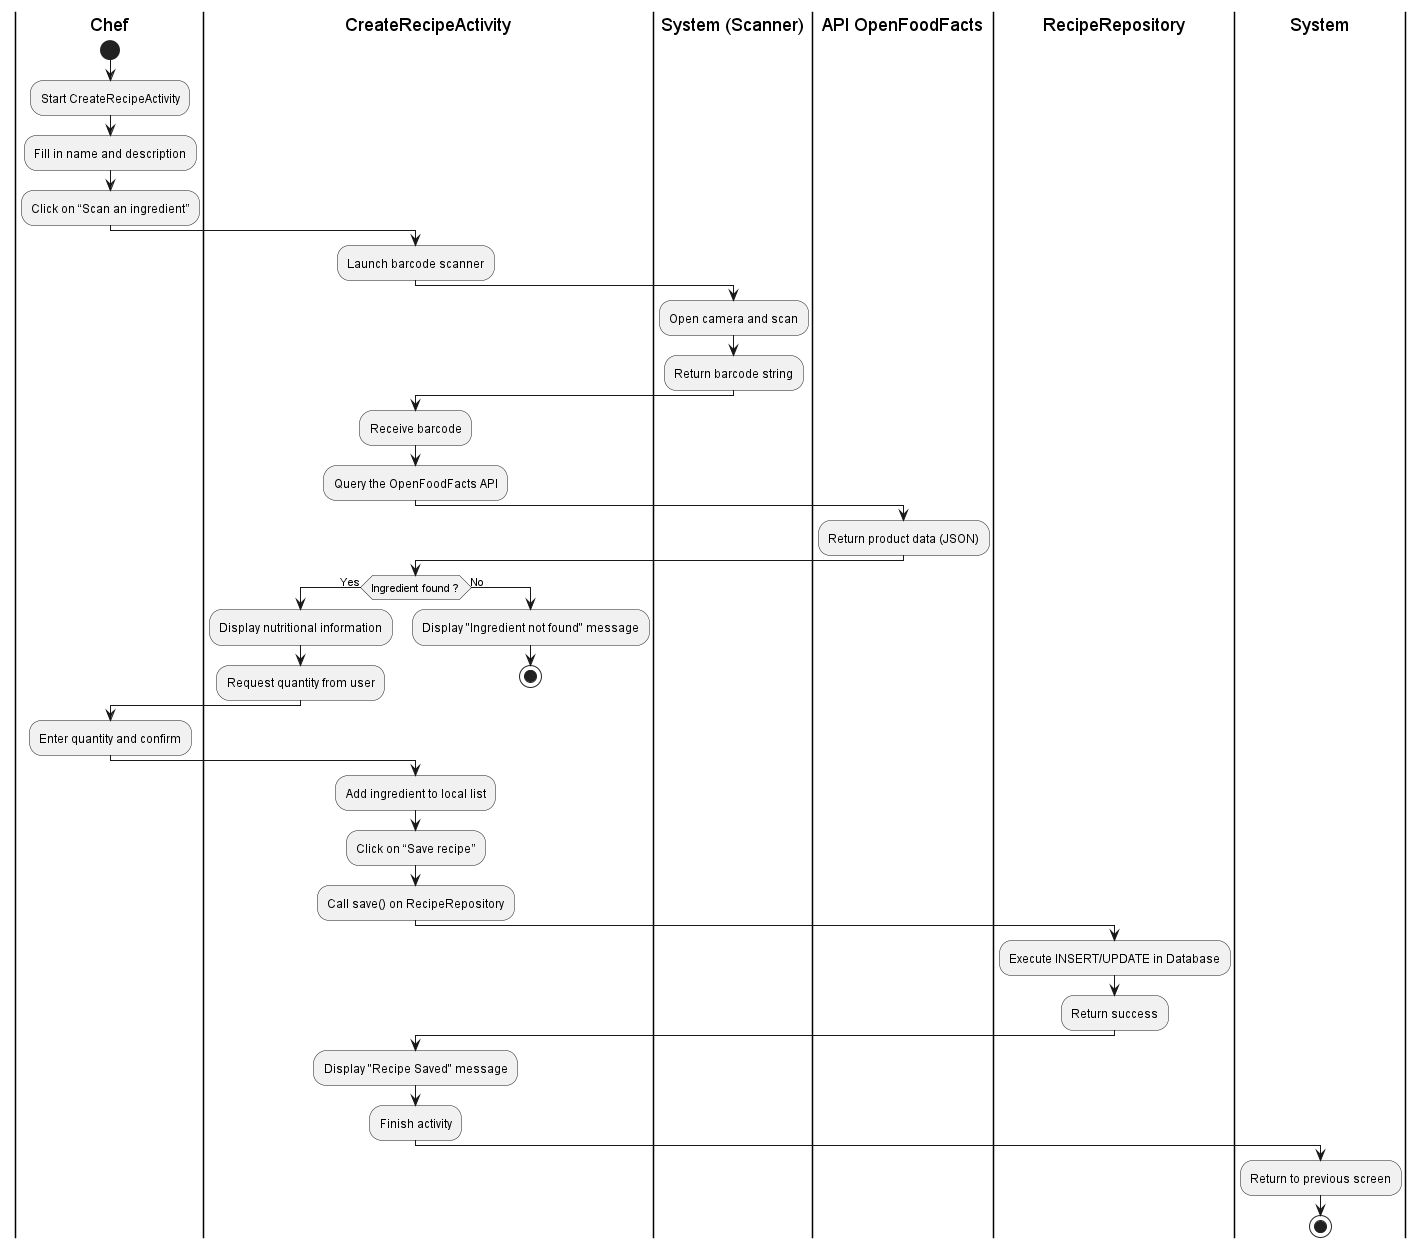

The diagram above was rendered by PlantUML. Its source (embedded in the PNG):
@startuml
|Chef|
start
:Start CreateRecipeActivity;
:Fill in name and description;
:Click on “Scan an ingredient”;

|CreateRecipeActivity|
:Launch barcode scanner;

|System (Scanner)|
:Open camera and scan;
:Return barcode string;

|CreateRecipeActivity|
:Receive barcode;
:Query the OpenFoodFacts API;

|API OpenFoodFacts|
:Return product data (JSON);

|CreateRecipeActivity|
if (Ingredient found ?) then (Yes)
  :Display nutritional information;
  :Request quantity from user;
else (No)
  :Display "Ingredient not found" message;
  stop
endif

|Chef|
:Enter quantity and confirm;

|CreateRecipeActivity|
:Add ingredient to local list;
:Click on “Save recipe”;
:Call save() on RecipeRepository;

|RecipeRepository|
:Execute INSERT/UPDATE in Database;
:Return success;

|CreateRecipeActivity|
:Display "Recipe Saved" message;
:Finish activity;

|System|
:Return to previous screen;
stop
@enduml